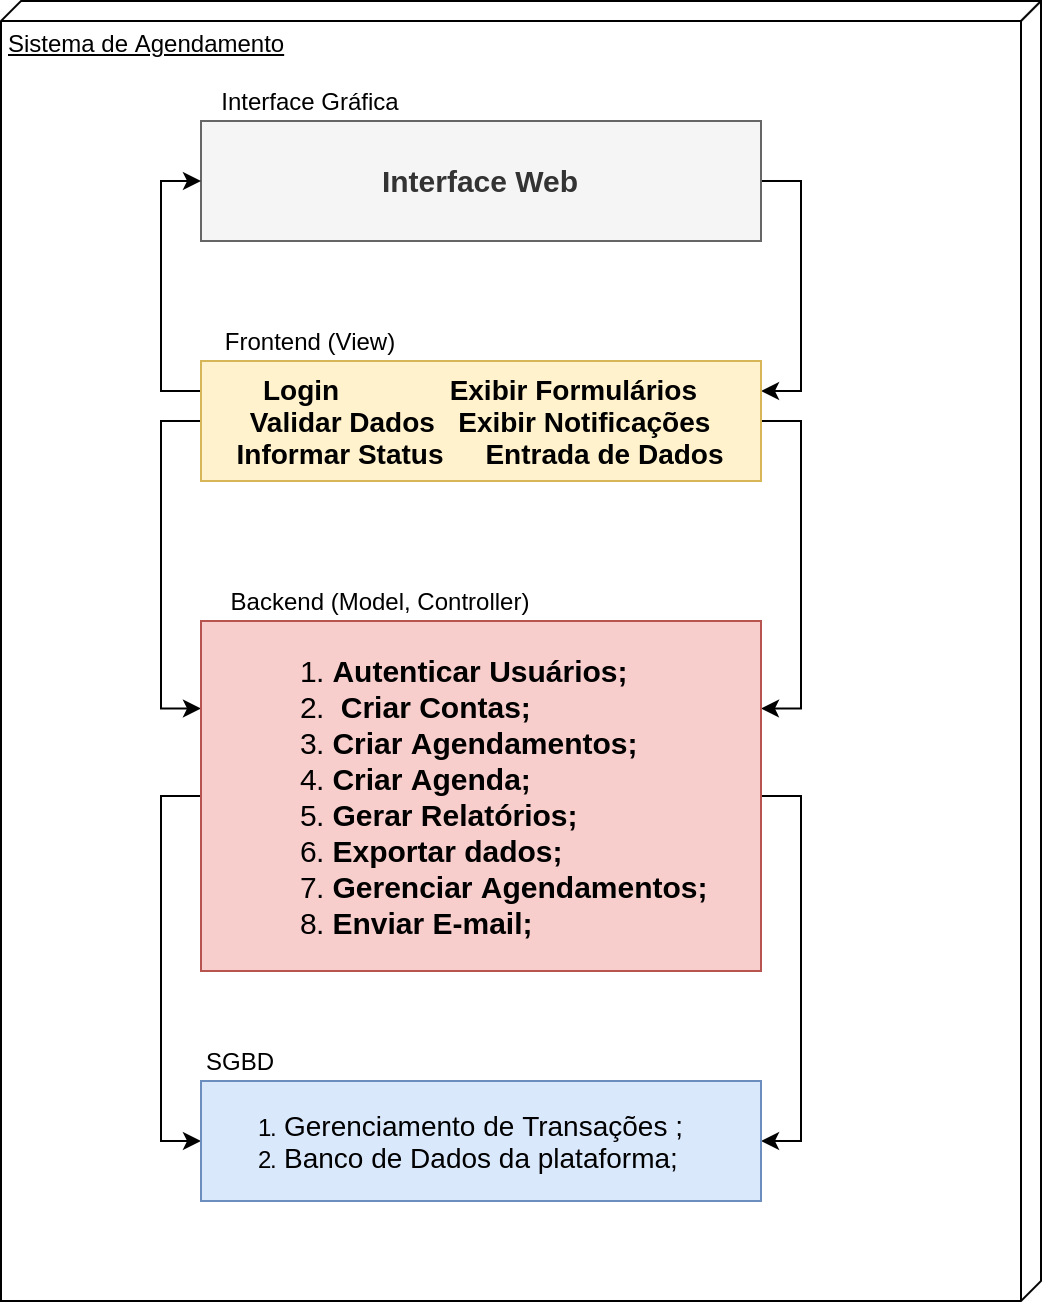

The diagram above was exported from draw.io. Its source (the exported page's mxGraphModel, read from the mxfile embedded in the PNG):
<mxGraphModel dx="1355" dy="774" grid="1" gridSize="10" guides="1" tooltips="1" connect="1" arrows="1" fold="1" page="1" pageScale="1" pageWidth="1100" pageHeight="850" background="none" math="0" shadow="0">
  <root>
    <mxCell id="0" />
    <mxCell id="1" parent="0" />
    <mxCell id="ZnQZyQNQ7VU5GBxfFrGO-1" value="Sistema de Agendamento" style="verticalAlign=top;align=left;spacingTop=8;spacingLeft=2;spacingRight=12;shape=cube;size=10;direction=south;fontStyle=4;html=1;" vertex="1" parent="1">
      <mxGeometry x="450" y="70" width="520" height="650" as="geometry" />
    </mxCell>
    <mxCell id="ZnQZyQNQ7VU5GBxfFrGO-11" style="edgeStyle=orthogonalEdgeStyle;rounded=0;orthogonalLoop=1;jettySize=auto;html=1;entryX=1;entryY=0.25;entryDx=0;entryDy=0;exitX=1;exitY=0.5;exitDx=0;exitDy=0;" edge="1" parent="1" source="ZnQZyQNQ7VU5GBxfFrGO-2" target="ZnQZyQNQ7VU5GBxfFrGO-3">
      <mxGeometry relative="1" as="geometry" />
    </mxCell>
    <mxCell id="ZnQZyQNQ7VU5GBxfFrGO-2" value="&lt;b&gt;&lt;font style=&quot;font-size: 15px&quot;&gt;Interface Web&lt;/font&gt;&lt;/b&gt;" style="rounded=0;whiteSpace=wrap;html=1;fillColor=#f5f5f5;strokeColor=#666666;fontColor=#333333;" vertex="1" parent="1">
      <mxGeometry x="550" y="130" width="280" height="60" as="geometry" />
    </mxCell>
    <mxCell id="ZnQZyQNQ7VU5GBxfFrGO-8" style="edgeStyle=orthogonalEdgeStyle;rounded=0;orthogonalLoop=1;jettySize=auto;html=1;exitX=0;exitY=0.5;exitDx=0;exitDy=0;entryX=0;entryY=0.25;entryDx=0;entryDy=0;" edge="1" parent="1" source="ZnQZyQNQ7VU5GBxfFrGO-3" target="ZnQZyQNQ7VU5GBxfFrGO-4">
      <mxGeometry relative="1" as="geometry" />
    </mxCell>
    <mxCell id="ZnQZyQNQ7VU5GBxfFrGO-9" style="edgeStyle=orthogonalEdgeStyle;rounded=0;orthogonalLoop=1;jettySize=auto;html=1;exitX=1;exitY=0.5;exitDx=0;exitDy=0;entryX=1;entryY=0.25;entryDx=0;entryDy=0;" edge="1" parent="1" source="ZnQZyQNQ7VU5GBxfFrGO-3" target="ZnQZyQNQ7VU5GBxfFrGO-4">
      <mxGeometry relative="1" as="geometry" />
    </mxCell>
    <mxCell id="ZnQZyQNQ7VU5GBxfFrGO-10" style="edgeStyle=orthogonalEdgeStyle;rounded=0;orthogonalLoop=1;jettySize=auto;html=1;exitX=0;exitY=0.25;exitDx=0;exitDy=0;entryX=0;entryY=0.5;entryDx=0;entryDy=0;" edge="1" parent="1" source="ZnQZyQNQ7VU5GBxfFrGO-3" target="ZnQZyQNQ7VU5GBxfFrGO-2">
      <mxGeometry relative="1" as="geometry" />
    </mxCell>
    <mxCell id="ZnQZyQNQ7VU5GBxfFrGO-3" value="&lt;b style=&quot;font-size: 14px&quot;&gt;Login&lt;span style=&quot;white-space: pre&quot;&gt;&#09;&lt;/span&gt;&lt;span style=&quot;white-space: pre&quot;&gt;&#09;&lt;/span&gt;Exibir Formulários&lt;br&gt;Validar Dados&amp;nbsp; &amp;nbsp;Exibir Notificações&lt;br&gt;Informar Status&lt;span style=&quot;white-space: pre&quot;&gt;&#09;&lt;/span&gt;Entrada de Dados&lt;/b&gt;" style="rounded=0;whiteSpace=wrap;html=1;fillColor=#fff2cc;strokeColor=#d6b656;" vertex="1" parent="1">
      <mxGeometry x="550" y="250" width="280" height="60" as="geometry" />
    </mxCell>
    <mxCell id="ZnQZyQNQ7VU5GBxfFrGO-6" style="edgeStyle=orthogonalEdgeStyle;rounded=0;orthogonalLoop=1;jettySize=auto;html=1;exitX=0;exitY=0.5;exitDx=0;exitDy=0;entryX=0;entryY=0.5;entryDx=0;entryDy=0;" edge="1" parent="1" source="ZnQZyQNQ7VU5GBxfFrGO-4" target="ZnQZyQNQ7VU5GBxfFrGO-5">
      <mxGeometry relative="1" as="geometry" />
    </mxCell>
    <mxCell id="ZnQZyQNQ7VU5GBxfFrGO-7" style="edgeStyle=orthogonalEdgeStyle;rounded=0;orthogonalLoop=1;jettySize=auto;html=1;exitX=1;exitY=0.5;exitDx=0;exitDy=0;entryX=1;entryY=0.5;entryDx=0;entryDy=0;" edge="1" parent="1" source="ZnQZyQNQ7VU5GBxfFrGO-4" target="ZnQZyQNQ7VU5GBxfFrGO-5">
      <mxGeometry relative="1" as="geometry" />
    </mxCell>
    <mxCell id="ZnQZyQNQ7VU5GBxfFrGO-4" value="&lt;ol style=&quot;font-size: 15px&quot;&gt;&lt;li style=&quot;text-align: left&quot;&gt;&lt;b&gt;Autenticar Usuários;&lt;/b&gt;&lt;/li&gt;&lt;li style=&quot;text-align: left&quot;&gt;&lt;b&gt;&amp;nbsp;Criar Contas;&lt;br&gt;&lt;/b&gt;&lt;/li&gt;&lt;li style=&quot;text-align: left&quot;&gt;&lt;b&gt;Criar Agendamentos;&lt;br&gt;&lt;/b&gt;&lt;/li&gt;&lt;li style=&quot;text-align: left&quot;&gt;&lt;b&gt;Criar Agenda;&lt;/b&gt;&lt;/li&gt;&lt;li style=&quot;text-align: left&quot;&gt;&lt;b&gt;Gerar Relatórios;&lt;/b&gt;&lt;/li&gt;&lt;li style=&quot;text-align: left&quot;&gt;&lt;b&gt;Exportar dados;&lt;/b&gt;&lt;/li&gt;&lt;li style=&quot;text-align: left&quot;&gt;&lt;b&gt;Gerenciar Agendamentos;&lt;/b&gt;&lt;/li&gt;&lt;li style=&quot;text-align: left&quot;&gt;&lt;b&gt;Enviar E-mail;&lt;/b&gt;&lt;/li&gt;&lt;/ol&gt;" style="rounded=0;whiteSpace=wrap;html=1;fillColor=#f8cecc;strokeColor=#b85450;" vertex="1" parent="1">
      <mxGeometry x="550" y="380" width="280" height="175" as="geometry" />
    </mxCell>
    <mxCell id="ZnQZyQNQ7VU5GBxfFrGO-5" value="&lt;ol&gt;&lt;li&gt;&lt;font style=&quot;font-size: 14px&quot;&gt;Gerenciamento de Transações ;&lt;/font&gt;&lt;/li&gt;&lt;li&gt;&lt;font style=&quot;font-size: 14px&quot;&gt;Banco de Dados da plataforma;&lt;/font&gt;&lt;/li&gt;&lt;/ol&gt;" style="rounded=0;whiteSpace=wrap;html=1;align=left;fillColor=#dae8fc;strokeColor=#6c8ebf;" vertex="1" parent="1">
      <mxGeometry x="550" y="610" width="280" height="60" as="geometry" />
    </mxCell>
    <mxCell id="ZnQZyQNQ7VU5GBxfFrGO-13" value="SGBD" style="text;html=1;strokeColor=none;fillColor=none;align=center;verticalAlign=middle;whiteSpace=wrap;rounded=0;" vertex="1" parent="1">
      <mxGeometry x="550" y="590" width="40" height="20" as="geometry" />
    </mxCell>
    <mxCell id="ZnQZyQNQ7VU5GBxfFrGO-14" value="Interface Gráfica" style="text;html=1;strokeColor=none;fillColor=none;align=center;verticalAlign=middle;whiteSpace=wrap;rounded=0;" vertex="1" parent="1">
      <mxGeometry x="550" y="110" width="110" height="20" as="geometry" />
    </mxCell>
    <mxCell id="ZnQZyQNQ7VU5GBxfFrGO-16" value="Frontend (View)" style="text;html=1;strokeColor=none;fillColor=none;align=center;verticalAlign=middle;whiteSpace=wrap;rounded=0;" vertex="1" parent="1">
      <mxGeometry x="550" y="230" width="110" height="20" as="geometry" />
    </mxCell>
    <mxCell id="ZnQZyQNQ7VU5GBxfFrGO-17" value="Backend (Model, Controller)" style="text;html=1;strokeColor=none;fillColor=none;align=center;verticalAlign=middle;whiteSpace=wrap;rounded=0;" vertex="1" parent="1">
      <mxGeometry x="550" y="360" width="180" height="20" as="geometry" />
    </mxCell>
  </root>
</mxGraphModel>